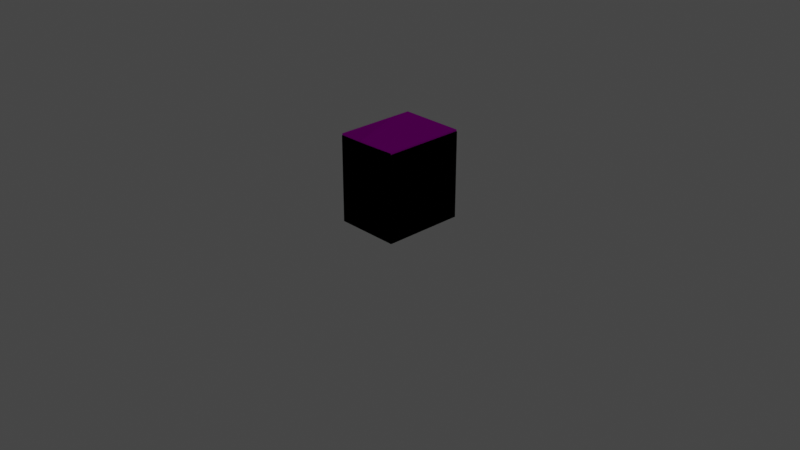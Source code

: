 # Source: Drawers.blend  (saved by Blender 3.1.7; exported with 4.5.12 LTS)
import bpy
from mathutils import Matrix  # noqa: F401  (used for matrix-valued properties, if any)

bpy.ops.wm.read_factory_settings(use_empty=True)
scene = bpy.context.scene
scene.name = 'Scene'

# ---- collections
col_collection = bpy.data.collections.new('Collection'); scene.collection.children.link(col_collection)

# ---- images (referenced by path relative to the original .blend; pixels are not part of the script)
import os
ASSET_DIR = os.environ.get("B2B_ASSET_DIR", "")  # directory of the original .blend (textures are referenced by path, not embedded)
HERE = os.path.dirname(os.path.abspath(__file__))  # packed textures are extracted next to this script under _unpacked/

def load_image(name, relpath, width, height, colorspace="sRGB"):
    """Load a texture the original file referenced (path relative to the .blend, or extracted next to this script)."""
    p = next((c for c in (os.path.join(HERE, relpath), os.path.join(ASSET_DIR, relpath)) if relpath and os.path.exists(c)), "")
    if p:
        img = bpy.data.images.load(p, check_existing=True)
        img.name = name
    else:  # same state as the original file: an image datablock whose file is absent (Cycles renders it pink)
        img = bpy.data.images.new(name, width, height)
        img.source = "FILE"
        img.filepath = "//" + (relpath or name)
    img.colorspace_settings.name = colorspace
    return img
img_table_texture_set_1_maskmap_png = load_image('Table texture set 1_Maskmap.png', 'Table texture set 1_Maskmap.png', 1024, 1024, 'sRGB')
img_table_texture_set_1_diffuse_png = load_image('Table texture set 1_Diffuse.png', 'Table texture set 1_Diffuse.png', 1024, 1024, 'sRGB')
img_table_texture_set_1_normal_png = load_image('Table texture set 1_Normal.png', 'Table texture set 1_Normal.png', 1024, 1024, 'sRGB')
img_table_glass_diffuse_png = load_image('Table Glass_Diffuse.png', 'Table Glass_Diffuse.png', 1024, 1024, 'sRGB')
img_table_glass_maskmap_png = load_image('Table Glass_Maskmap.png', 'Table Glass_Maskmap.png', 1024, 1024, 'sRGB')
img_table_glass_normal_png = load_image('Table Glass_Normal.png', 'Table Glass_Normal.png', 1024, 1024, 'sRGB')

# ---- materials (node trees are filled in below, after node groups)
mat_table_texture_set_1_002 = bpy.data.materials.new('Table texture set 1.002')
mat_table_texture_set_1_002.use_transparent_shadow = False
mat_table_texture_set_1_002.diffuse_color = (0.588, 0.588, 0.588, 1.0)
mat_table_texture_set_1_002.roughness = 0.8586
mat_table_texture_set_1_002.specular_intensity = 0.0
mat_table_texture_set_1_002.metallic = 1.0
mat_table_glass_002 = bpy.data.materials.new('Table Glass.002')
mat_table_glass_002.use_transparent_shadow = False
mat_table_glass_002.diffuse_color = (0.588, 0.588, 0.588, 1.0)
mat_table_glass_002.roughness = 0.8586
mat_table_glass_002.specular_intensity = 0.0
mat_table_glass_002.metallic = 1.0

# ---- material node trees
mat_table_texture_set_1_002.use_nodes = True; mat_table_texture_set_1_002.node_tree.nodes.clear()
_N = mat_table_texture_set_1_002.node_tree.nodes; _L = mat_table_texture_set_1_002.node_tree.links
n0 = _N.new('ShaderNodeBsdfPrincipled'); n0.name = 'Principled BSDF'; n0.location = (10, 300)
n0.distribution = 'GGX'
n0.subsurface_method = 'RANDOM_WALK_SKIN'
n0.inputs[3].default_value = 1.45
n0.inputs[13].default_value = 0.0
n0.inputs[27].default_value = (0.0, 0.0, 0.0, 1.0)
n1 = _N.new('ShaderNodeOutputMaterial'); n1.name = 'Material Output'; n1.location = (300, 300)
n2 = _N.new('ShaderNodeMix'); n2.name = 'Mix'; n2.location = (-263, 296)
n2.data_type = 'RGBA'
n2.blend_type = 'MULTIPLY'
n2.inputs[0].default_value = 1.0
n3 = _N.new('ShaderNodeInvert'); n3.name = 'Invert'; n3.location = (-195, -50)
n4 = _N.new('ShaderNodeNormalMap'); n4.name = 'Normal Map'; n4.location = (-211, -298)
n4.label = 'Normal/Map'
n5 = _N.new('ShaderNodeTexImage'); n5.name = 'Image Texture'; n5.location = (-1000, -9)
n5.image = img_table_texture_set_1_maskmap_png
n6 = _N.new('ShaderNodeSeparateColor'); n6.name = 'Separate RGB'; n6.location = (-491, -16)
n7 = _N.new('ShaderNodeTexImage'); n7.name = 'Image Texture.001'; n7.location = (-804, 302)
n7.image = img_table_texture_set_1_diffuse_png
n8 = _N.new('ShaderNodeTexImage'); n8.name = 'Image Texture.002'; n8.location = (-591, -362)
n8.image = img_table_texture_set_1_normal_png
_L.new(n0.outputs[0], n1.inputs[0])
_L.new(n4.outputs[0], n0.inputs[5])
_L.new(n3.outputs[0], n0.inputs[2])
_L.new(n2.outputs[2], n0.inputs[0])
_L.new(n6.outputs[0], n0.inputs[1])
_L.new(n6.outputs[1], n2.inputs[7])
_L.new(n5.outputs[0], n6.inputs[0])
_L.new(n7.outputs[0], n2.inputs[6])
_L.new(n8.outputs[0], n4.inputs[1])
n1.is_active_output = True
mat_table_glass_002.use_nodes = True; mat_table_glass_002.node_tree.nodes.clear()
_N = mat_table_glass_002.node_tree.nodes; _L = mat_table_glass_002.node_tree.links
n0 = _N.new('ShaderNodeOutputMaterial'); n0.name = 'Material Output'; n0.location = (300, 300)
n1 = _N.new('ShaderNodeTexImage'); n1.name = 'Image Texture'; n1.location = (-417, 487)
n1.image = img_table_glass_diffuse_png
n2 = _N.new('ShaderNodeTexImage'); n2.name = 'Image Texture.001'; n2.location = (-539, 168)
n2.image = img_table_glass_maskmap_png
n3 = _N.new('ShaderNodeInvert'); n3.name = 'Invert'; n3.location = (-243, 164)
n4 = _N.new('ShaderNodeNormalMap'); n4.name = 'Normal Map'; n4.location = (-69, 61)
n4.label = 'Normal/Map'
n5 = _N.new('ShaderNodeTexImage'); n5.name = 'Image Texture.002'; n5.location = (-402, -159)
n5.image = img_table_glass_normal_png
n6 = _N.new('ShaderNodeBsdfGlass'); n6.name = 'Glass BSDF'; n6.location = (78, 323)
n6.distribution = 'BECKMANN'
n6.inputs[2].default_value = 1.45
_L.new(n4.outputs[0], n6.inputs[3])
_L.new(n1.outputs[0], n6.inputs[0])
_L.new(n2.outputs[1], n3.inputs[1])
_L.new(n3.outputs[0], n6.inputs[1])
_L.new(n5.outputs[0], n4.inputs[1])
_L.new(n6.outputs[0], n0.inputs[0])
n0.is_active_output = True

# ---- world
world_world = bpy.data.worlds.new('World'); scene.world = world_world
world_world.use_nodes = True; world_world.node_tree.nodes.clear()
_N = world_world.node_tree.nodes; _L = world_world.node_tree.links
n0 = _N.new('ShaderNodeOutputWorld'); n0.name = 'World Output'; n0.location = (300, 300)
n1 = _N.new('ShaderNodeBackground'); n1.name = 'Background'; n1.location = (10, 300)
n1.inputs[0].default_value = (0.05088, 0.05088, 0.05088, 1.0)
_L.new(n1.outputs[0], n0.inputs[0])
n0.is_active_output = True
world_world.color = (0.05088, 0.05088, 0.05088)
world_world.use_sun_shadow = False
world_world.sun_shadow_jitter_overblur = 0.0

# ---- cameras
cam_camera = bpy.data.cameras.new('Camera')
cam_camera.clip_end = 100.0
cam_camera.ortho_scale = 7.314

# ---- lights
light_light = bpy.data.lights.new('Light', 'POINT')
light_light.transmission_factor = 0.0
light_light.energy = 1000.0
light_light.shadow_soft_size = 0.1
light_light.shadow_maximum_resolution = 0.006
light_light.use_absolute_resolution = True

# ---- meshes
me_mesh_033 = bpy.data.meshes.new('Mesh.033')
me_mesh_033.from_pydata([(-28.82, 60.14, 43.9), (30.16, 60.14, 43.9), (-28.82, 60.14, -40.03), (30.16, 60.14, -40.03), (-28.82, 71.99, 43.9), (30.16, 71.99, 43.9), (-28.82, 71.99, -40.03), (30.16, 71.99, -40.03), (-26.43, 71.99, 41.51), (27.77, 71.99, 41.51), (27.77, 71.99, -37.65), (-26.43, 71.99, -37.65), (-26.43, 61.55, 41.51), (27.77, 61.55, 41.51), (27.77, 61.55, -37.65), (-26.43, 61.55, -37.65), (-30.59, 57.88, 43.9), (31.93, 57.88, 43.9), (31.93, 72.52, 43.9), (-30.59, 72.52, 43.9), (-30.59, 57.88, 45.0), (31.93, 57.88, 45.0), (31.93, 72.52, 45.0), (-30.59, 72.52, 45.0)], [], [(0, 2, 3, 1), (12, 13, 14, 15), (20, 21, 22, 23), (1, 3, 7, 5), (3, 2, 6, 7), (2, 0, 4, 6), (4, 5, 9, 8), (5, 7, 10, 9), (7, 6, 11, 10), (6, 4, 8, 11), (8, 9, 13, 12), (9, 10, 14, 13), (10, 11, 15, 14), (11, 8, 12, 15), (0, 1, 17, 16), (1, 5, 18, 17), (5, 4, 19, 18), (4, 0, 16, 19), (16, 17, 21, 20), (17, 18, 22, 21), (18, 19, 23, 22), (19, 16, 20, 23)])
me_mesh_033.polygons.foreach_set('use_smooth', [True] * 22)
_k = set([(0, 1), (0, 2), (0, 4), (1, 3), (1, 5), (2, 3), (2, 6), (3, 7), (4, 5), (4, 6), (5, 7), (6, 7), (8, 9), (8, 11), (8, 12), (9, 10), (9, 13), (10, 11), (10, 14), (11, 15), (12, 13), (12, 15), (13, 14), (14, 15), (16, 17), (16, 19), (16, 20), (17, 18), (17, 21), (18, 19), (18, 22), (19, 23), (20, 21), (20, 23), (21, 22), (22, 23)])
me_mesh_033.attributes.new('sharp_edge', 'BOOLEAN', 'EDGE').data.foreach_set('value', [ (min(e.vertices), max(e.vertices)) in _k for e in me_mesh_033.edges])
_uv = me_mesh_033.uv_layers.new(name='UVChannel_1')
_uv.uv.foreach_set('vector', [0.623, 0.7503, 0.7011, 0.7503, 0.7011, 0.842, 0.623, 0.842, 0.7468, 0.4202, 0.7468, 0.5057, 0.6748, 0.5057, 0.6748, 0.4202, 0.06004, 0.3736, 0.06004, 0.278, 0.07904, 0.278, 0.07904, 0.3736, 0.7185, 0.7558, 0.7185, 0.834, 0.7078, 0.834, 0.7078, 0.7558, 0.7987, 0.142, 0.7987, 0.2337, 0.788, 0.2337, 0.788, 0.142, 0.7297, 0.7558, 0.7297, 0.834, 0.719, 0.834, 0.719, 0.7558, 0.7813, 0.7503, 0.7813, 0.842, 0.7782, 0.8389, 0.7782, 0.7534, 0.7813, 0.842, 0.7031, 0.842, 0.7062, 0.8389, 0.7782, 0.8389, 0.7031, 0.842, 0.7031, 0.7503, 0.7062, 0.7534, 0.7062, 0.8389, 0.7031, 0.7503, 0.7813, 0.7503, 0.7782, 0.7534, 0.7062, 0.7534, 0.8022, 0.2086, 0.8022, 0.1231, 0.811, 0.1231, 0.811, 0.2086, 0.7395, 0.8277, 0.7395, 0.7558, 0.7484, 0.7558, 0.7484, 0.8277, 0.7833, 0.8358, 0.7833, 0.7503, 0.7922, 0.7503, 0.7922, 0.8358, 0.7302, 0.8277, 0.7302, 0.7558, 0.739, 0.7558, 0.739, 0.8277, 0.6132, 0.7485, 0.5215, 0.7485, 0.5192, 0.7456, 0.6155, 0.7456, 0.5215, 0.7485, 0.5215, 0.7592, 0.5192, 0.7599, 0.5192, 0.7456, 0.5215, 0.7592, 0.6132, 0.7592, 0.6155, 0.7599, 0.5192, 0.7599, 0.6132, 0.7592, 0.6132, 0.7485, 0.6155, 0.7456, 0.6155, 0.7599, 0.2882, 0.5024, 0.2882, 0.406, 0.2896, 0.406, 0.2896, 0.5024, 0.5568, 0.7525, 0.5425, 0.7525, 0.5425, 0.751, 0.5568, 0.751, 0.1467, 0.5381, 0.243, 0.5381, 0.243, 0.5395, 0.1467, 0.5395, 0.5425, 0.7491, 0.5568, 0.7491, 0.5568, 0.7506, 0.5425, 0.7506])
me_mesh_033.materials.append(mat_table_texture_set_1_002)
me_mesh_033.use_remesh_fix_poles = True
me_mesh_033.use_remesh_preserve_attributes = False
me_mesh_033.update()
me_mesh_033.normals_split_custom_set([tuple(v) for v in zip(*[iter([8.82e-15, -1.0, -9.865e-08, 8.82e-15, -1.0, -9.865e-08, 8.82e-15, -1.0, -9.865e-08, 8.82e-15, -1.0, -9.865e-08, 0.0, 1.0, 1.707e-07, 0.0, 1.0, 1.707e-07, 0.0, 1.0, 1.707e-07, 0.0, 1.0, 1.707e-07, 0.0, -2.604e-07, 1.0, 0.0, -2.604e-07, 1.0, 0.0, -2.604e-07, 1.0, 0.0, -2.604e-07, 1.0, 1.0, 0.0, 0.0, 1.0, 0.0, 0.0, 1.0, 0.0, 0.0, 1.0, 0.0, 0.0, 1.311e-07, 0.0, -1.0, 1.311e-07, 0.0, -1.0, 1.311e-07, 0.0, -1.0, 1.311e-07, 0.0, -1.0, -1.0, -2.456e-07, 0.0, -1.0, -2.456e-07, 0.0, -1.0, -2.456e-07, 0.0, -1.0, -2.456e-07, 0.0, -7.486e-14, 1.0, -8.264e-07, -7.486e-14, 1.0, -8.264e-07, -7.486e-14, 1.0, -8.264e-07, -7.486e-14, 1.0, -8.264e-07, -7.486e-14, 1.0, -8.264e-07, -7.486e-14, 1.0, 1.888e-06, -7.486e-14, 1.0, 1.888e-06, -7.486e-14, 1.0, -8.264e-07, -7.486e-14, 1.0, 1.888e-06, -7.486e-14, 1.0, 1.888e-06, -7.486e-14, 1.0, 1.888e-06, -7.486e-14, 1.0, 1.888e-06, -7.486e-14, 1.0, 1.888e-06, -7.486e-14, 1.0, -8.264e-07, -7.486e-14, 1.0, -8.264e-07, -7.486e-14, 1.0, 1.888e-06, 0.0, 3.656e-07, -1.0, 0.0, 3.656e-07, -1.0, 0.0, 3.656e-07, -1.0, 0.0, 3.656e-07, -1.0, -1.0, 0.0, 0.0, -1.0, 0.0, 0.0, -1.0, 0.0, 0.0, -1.0, 0.0, 0.0, 0.0, 0.0, 1.0, 0.0, 0.0, 1.0, 0.0, 0.0, 1.0, 0.0, 0.0, 1.0, 1.0, 0.0, 0.0, 1.0, 0.0, 0.0, 1.0, 0.0, 0.0, 1.0, 0.0, 0.0, 2.47e-05, 1.76e-05, -1.0, -2.47e-05, 1.76e-05, -1.0, -1.977e-05, 2.147e-05, -1.0, 1.977e-05, 2.147e-05, -1.0, -2.47e-05, 1.76e-05, -1.0, -1.857e-05, -9.887e-05, -1.0, -3.814e-05, -3.056e-05, -1.0, -1.977e-05, 2.147e-05, -1.0, -1.857e-05, -9.887e-05, -1.0, 1.857e-05, -9.887e-05, -1.0, 3.814e-05, -3.056e-05, -1.0, -3.814e-05, -3.056e-05, -1.0, 1.857e-05, -9.887e-05, -1.0, 2.47e-05, 1.76e-05, -1.0, 1.977e-05, 2.147e-05, -1.0, 3.814e-05, -3.056e-05, -1.0, 0.0, -1.0, 0.0, 0.0, -1.0, 0.0, 0.0, -1.0, 0.0, 0.0, -1.0, 0.0, 1.0, -1.764e-08, 0.0, 1.0, -1.764e-08, 0.0, 1.0, -1.764e-08, 0.0, 1.0, -1.764e-08, 0.0, 0.0, 1.0, 0.0, 0.0, 1.0, 0.0, 0.0, 1.0, 0.0, 0.0, 1.0, 0.0, -1.0, 1.389e-07, 0.0, -1.0, 1.389e-07, 0.0, -1.0, 1.389e-07, 0.0, -1.0, 1.389e-07, 0.0])] * 3)])
me_mesh_034 = bpy.data.meshes.new('Mesh.034')
me_mesh_034.from_pydata([(-28.64, 43.26, 43.73), (30.34, 43.26, 43.73), (-28.64, 43.26, -40.2), (30.34, 43.26, -40.2), (-28.64, 55.11, 43.73), (30.34, 55.11, 43.73), (-28.64, 55.11, -40.2), (30.34, 55.11, -40.2), (-26.25, 55.11, 41.34), (27.96, 55.11, 41.34), (27.96, 55.11, -37.82), (-26.25, 55.11, -37.82), (-26.25, 44.67, 41.34), (27.96, 44.67, 41.34), (27.96, 44.67, -37.82), (-26.25, 44.67, -37.82), (-30.4, 40.99, 43.73), (32.11, 40.99, 43.73), (32.11, 55.64, 43.73), (-30.4, 55.64, 43.73), (-30.4, 40.99, 44.83), (32.11, 40.99, 44.83), (32.11, 55.64, 44.83), (-30.4, 55.64, 44.83)], [], [(0, 2, 3, 1), (12, 13, 14, 15), (20, 21, 22, 23), (1, 3, 7, 5), (3, 2, 6, 7), (2, 0, 4, 6), (4, 5, 9, 8), (5, 7, 10, 9), (7, 6, 11, 10), (6, 4, 8, 11), (8, 9, 13, 12), (9, 10, 14, 13), (10, 11, 15, 14), (11, 8, 12, 15), (0, 1, 17, 16), (1, 5, 18, 17), (5, 4, 19, 18), (4, 0, 16, 19), (16, 17, 21, 20), (17, 18, 22, 21), (18, 19, 23, 22), (19, 16, 20, 23)])
me_mesh_034.polygons.foreach_set('use_smooth', [True] * 22)
_k = set([(0, 1), (0, 2), (0, 4), (1, 3), (1, 5), (2, 3), (2, 6), (3, 7), (4, 5), (4, 6), (5, 7), (6, 7), (8, 9), (8, 11), (8, 12), (9, 10), (9, 13), (10, 11), (10, 14), (11, 15), (12, 13), (12, 15), (13, 14), (14, 15), (16, 17), (16, 19), (16, 20), (17, 18), (17, 21), (18, 19), (18, 22), (19, 23), (20, 21), (20, 23), (21, 22), (22, 23)])
me_mesh_034.attributes.new('sharp_edge', 'BOOLEAN', 'EDGE').data.foreach_set('value', [ (min(e.vertices), max(e.vertices)) in _k for e in me_mesh_034.edges])
_uv = me_mesh_034.uv_layers.new(name='UVChannel_1')
_uv.uv.foreach_set('vector', [0.623, 0.7503, 0.7011, 0.7503, 0.7011, 0.842, 0.623, 0.842, 0.7468, 0.4202, 0.7468, 0.5057, 0.6748, 0.5057, 0.6748, 0.4202, 0.2049, 0.3546, 0.2049, 0.2587, 0.224, 0.2587, 0.224, 0.3546, 0.7185, 0.7558, 0.7185, 0.834, 0.7078, 0.834, 0.7078, 0.7558, 0.7987, 0.142, 0.7987, 0.2337, 0.788, 0.2337, 0.788, 0.142, 0.7297, 0.7558, 0.7297, 0.834, 0.719, 0.834, 0.719, 0.7558, 0.7813, 0.7503, 0.7813, 0.842, 0.7782, 0.8389, 0.7782, 0.7534, 0.7813, 0.842, 0.7031, 0.842, 0.7062, 0.8389, 0.7782, 0.8389, 0.7031, 0.842, 0.7031, 0.7503, 0.7062, 0.7534, 0.7062, 0.8389, 0.7031, 0.7503, 0.7813, 0.7503, 0.7782, 0.7534, 0.7062, 0.7534, 0.8022, 0.2086, 0.8022, 0.1231, 0.811, 0.1231, 0.811, 0.2086, 0.7395, 0.8277, 0.7395, 0.7558, 0.7484, 0.7558, 0.7484, 0.8277, 0.7833, 0.8358, 0.7833, 0.7503, 0.7922, 0.7503, 0.7922, 0.8358, 0.7302, 0.8277, 0.7302, 0.7558, 0.739, 0.7558, 0.739, 0.8277, 0.6132, 0.7485, 0.5215, 0.7485, 0.5192, 0.7456, 0.6155, 0.7456, 0.5215, 0.7485, 0.5215, 0.7592, 0.5192, 0.7599, 0.5192, 0.7456, 0.5215, 0.7592, 0.6132, 0.7592, 0.6155, 0.7599, 0.5192, 0.7599, 0.6132, 0.7592, 0.6132, 0.7485, 0.6155, 0.7456, 0.6155, 0.7599, 0.2882, 0.5024, 0.2882, 0.406, 0.2896, 0.406, 0.2896, 0.5024, 0.5568, 0.7525, 0.5425, 0.7525, 0.5425, 0.751, 0.5568, 0.751, 0.1467, 0.5381, 0.243, 0.5381, 0.243, 0.5395, 0.1467, 0.5395, 0.5425, 0.7491, 0.5568, 0.7491, 0.5568, 0.7506, 0.5425, 0.7506])
me_mesh_034.materials.append(mat_table_texture_set_1_002)
me_mesh_034.use_remesh_fix_poles = True
me_mesh_034.use_remesh_preserve_attributes = False
me_mesh_034.update()
me_mesh_034.normals_split_custom_set([tuple(v) for v in zip(*[iter([1.176e-14, -1.0, -1.973e-07, 1.176e-14, -1.0, -1.973e-07, 1.176e-14, -1.0, -1.973e-07, 1.176e-14, -1.0, -1.973e-07, 0.0, 1.0, 2.276e-07, 0.0, 1.0, 2.276e-07, 0.0, 1.0, 2.276e-07, 0.0, 1.0, 2.276e-07, 0.0, -2.604e-07, 1.0, 0.0, -2.604e-07, 1.0, 0.0, -2.604e-07, 1.0, 0.0, -2.604e-07, 1.0, 1.0, 0.0, 0.0, 1.0, 0.0, 0.0, 1.0, 0.0, 0.0, 1.0, 0.0, 0.0, 1.311e-07, 0.0, -1.0, 1.311e-07, 0.0, -1.0, 1.311e-07, 0.0, -1.0, 1.311e-07, 0.0, -1.0, -1.0, -2.456e-07, 0.0, -1.0, -2.456e-07, 0.0, -1.0, -2.456e-07, 0.0, -1.0, -2.456e-07, 0.0, -5.615e-14, 1.0, -8.656e-07, -5.615e-14, 1.0, -8.264e-07, -5.615e-14, 1.0, -8.264e-07, -5.615e-14, 1.0, -8.656e-07, -5.615e-14, 1.0, -8.264e-07, -5.615e-14, 1.0, 9.834e-07, -5.615e-14, 1.0, 9.834e-07, -5.615e-14, 1.0, -8.264e-07, -5.615e-14, 1.0, 9.834e-07, -5.615e-14, 1.0, 9.441e-07, -5.615e-14, 1.0, 9.441e-07, -5.615e-14, 1.0, 9.834e-07, -5.615e-14, 1.0, 9.441e-07, -5.615e-14, 1.0, -8.656e-07, -5.615e-14, 1.0, -8.656e-07, -5.615e-14, 1.0, 9.441e-07, 0.0, 3.656e-07, -1.0, 0.0, 3.656e-07, -1.0, 0.0, 3.656e-07, -1.0, 0.0, 3.656e-07, -1.0, -1.0, 0.0, 0.0, -1.0, 0.0, 0.0, -1.0, 0.0, 0.0, -1.0, 0.0, 0.0, 0.0, 0.0, 1.0, 0.0, 0.0, 1.0, 0.0, 0.0, 1.0, 0.0, 0.0, 1.0, 1.0, 0.0, 0.0, 1.0, 0.0, 0.0, 1.0, 0.0, 0.0, 1.0, 0.0, 0.0, 2.47e-05, 1.76e-05, -1.0, -2.47e-05, 1.76e-05, -1.0, -1.977e-05, 2.147e-05, -1.0, 1.977e-05, 2.147e-05, -1.0, -2.47e-05, 1.76e-05, -1.0, -1.857e-05, -9.887e-05, -1.0, -3.814e-05, -3.056e-05, -1.0, -1.977e-05, 2.147e-05, -1.0, -1.857e-05, -9.887e-05, -1.0, 1.857e-05, -9.887e-05, -1.0, 3.814e-05, -3.056e-05, -1.0, -3.814e-05, -3.056e-05, -1.0, 1.857e-05, -9.887e-05, -1.0, 2.47e-05, 1.76e-05, -1.0, 1.977e-05, 2.147e-05, -1.0, 3.814e-05, -3.056e-05, -1.0, 0.0, -1.0, 0.0, 0.0, -1.0, 0.0, 0.0, -1.0, 0.0, 0.0, -1.0, 0.0, 1.0, -2.113e-07, 0.0, 1.0, -2.113e-07, 0.0, 1.0, -2.113e-07, 0.0, 1.0, -2.113e-07, 0.0, 0.0, 1.0, 0.0, 0.0, 1.0, 0.0, 0.0, 1.0, 0.0, 0.0, 1.0, 0.0, -1.0, 9.551e-08, 0.0, -1.0, 9.551e-08, 0.0, -1.0, 9.551e-08, 0.0, -1.0, 9.551e-08, 0.0])] * 3)])
me_mesh_035 = bpy.data.meshes.new('Mesh.035')
me_mesh_035.from_pydata([(-28.82, 4.672, 43.92), (30.16, 4.672, 43.92), (-28.82, 4.672, -40.01), (30.16, 4.672, -40.01), (-28.82, 38.85, 43.92), (30.16, 38.85, 43.92), (-28.82, 38.85, -40.01), (30.16, 38.85, -40.01), (-26.43, 38.85, 41.53), (27.77, 38.85, 41.53), (27.77, 38.85, -37.63), (-26.43, 38.85, -37.63), (-26.43, 6.079, 41.53), (27.77, 6.079, 41.53), (27.77, 6.079, -37.63), (-26.43, 6.079, -37.63), (-30.59, 2.404, 43.92), (31.93, 2.404, 43.92), (31.93, 39.38, 43.92), (-30.59, 39.38, 43.92), (-30.59, 2.404, 45.01), (31.93, 2.404, 45.01), (31.93, 39.38, 45.01), (-30.59, 39.38, 45.01)], [], [(0, 2, 3, 1), (12, 13, 14, 15), (20, 21, 22, 23), (1, 3, 7, 5), (3, 2, 6, 7), (2, 0, 4, 6), (4, 5, 9, 8), (5, 7, 10, 9), (7, 6, 11, 10), (6, 4, 8, 11), (8, 9, 13, 12), (9, 10, 14, 13), (10, 11, 15, 14), (11, 8, 12, 15), (0, 1, 17, 16), (1, 5, 18, 17), (5, 4, 19, 18), (4, 0, 16, 19), (16, 17, 21, 20), (17, 18, 22, 21), (18, 19, 23, 22), (19, 16, 20, 23)])
me_mesh_035.polygons.foreach_set('use_smooth', [True] * 22)
_k = set([(0, 1), (0, 2), (0, 4), (1, 3), (1, 5), (2, 3), (2, 6), (3, 7), (4, 5), (4, 6), (5, 7), (6, 7), (8, 9), (8, 11), (8, 12), (9, 10), (9, 13), (10, 11), (10, 14), (11, 15), (12, 13), (12, 15), (13, 14), (14, 15), (16, 17), (16, 19), (16, 20), (17, 18), (17, 21), (18, 19), (18, 22), (19, 23), (20, 21), (20, 23), (21, 22), (22, 23)])
me_mesh_035.attributes.new('sharp_edge', 'BOOLEAN', 'EDGE').data.foreach_set('value', [ (min(e.vertices), max(e.vertices)) in _k for e in me_mesh_035.edges])
_uv = me_mesh_035.uv_layers.new(name='UVChannel_1')
_uv.uv.foreach_set('vector', [0.623, 0.7503, 0.7011, 0.7503, 0.7011, 0.842, 0.623, 0.842, 0.7468, 0.4202, 0.7468, 0.5057, 0.6748, 0.5057, 0.6748, 0.4202, 0.04829, 0.3108, 0.04829, 0.2149, 0.09641, 0.2149, 0.09641, 0.3108, 0.7185, 0.7558, 0.7185, 0.834, 0.7078, 0.834, 0.7078, 0.7558, 0.7987, 0.142, 0.7987, 0.2337, 0.788, 0.2337, 0.788, 0.142, 0.7297, 0.7558, 0.7297, 0.834, 0.719, 0.834, 0.719, 0.7558, 0.7813, 0.7503, 0.7813, 0.842, 0.7782, 0.8389, 0.7782, 0.7534, 0.7813, 0.842, 0.7031, 0.842, 0.7062, 0.8389, 0.7782, 0.8389, 0.7031, 0.842, 0.7031, 0.7503, 0.7062, 0.7534, 0.7062, 0.8389, 0.7031, 0.7503, 0.7813, 0.7503, 0.7782, 0.7534, 0.7062, 0.7534, 0.8022, 0.2086, 0.8022, 0.1231, 0.811, 0.1231, 0.811, 0.2086, 0.7395, 0.8277, 0.7395, 0.7558, 0.7484, 0.7558, 0.7484, 0.8277, 0.7833, 0.8358, 0.7833, 0.7503, 0.7922, 0.7503, 0.7922, 0.8358, 0.7302, 0.8277, 0.7302, 0.7558, 0.739, 0.7558, 0.739, 0.8277, 0.6132, 0.7485, 0.5215, 0.7485, 0.5192, 0.7456, 0.6155, 0.7456, 0.5215, 0.7485, 0.5215, 0.7592, 0.5192, 0.7599, 0.5192, 0.7456, 0.5215, 0.7592, 0.6132, 0.7592, 0.6155, 0.7599, 0.5192, 0.7599, 0.6132, 0.7592, 0.6132, 0.7485, 0.6155, 0.7456, 0.6155, 0.7599, 0.2882, 0.5024, 0.2882, 0.406, 0.2896, 0.406, 0.2896, 0.5024, 0.5568, 0.7525, 0.5425, 0.7525, 0.5425, 0.751, 0.5568, 0.751, 0.1467, 0.5381, 0.243, 0.5381, 0.243, 0.5395, 0.1467, 0.5395, 0.5425, 0.7491, 0.5568, 0.7491, 0.5568, 0.7506, 0.5425, 0.7506])
me_mesh_035.materials.append(mat_table_texture_set_1_002)
me_mesh_035.use_remesh_fix_poles = True
me_mesh_035.use_remesh_preserve_attributes = False
me_mesh_035.update()
me_mesh_035.normals_split_custom_set([tuple(v) for v in zip(*[iter([1.066e-14, -1.0, -1.665e-07, 1.066e-14, -1.0, -1.665e-07, 1.066e-14, -1.0, -1.665e-07, 1.066e-14, -1.0, -1.665e-07, 0.0, 1.0, 1.636e-07, 0.0, 1.0, 1.636e-07, 0.0, 1.0, 1.636e-07, 0.0, 1.0, 1.636e-07, 0.0, -2.063e-07, 1.0, 0.0, -2.063e-07, 1.0, 0.0, -2.063e-07, 1.0, 0.0, -2.063e-07, 1.0, 1.0, 8.512e-08, 0.0, 1.0, 8.512e-08, 0.0, 1.0, 8.512e-08, 0.0, 1.0, 8.512e-08, 0.0, 6.056e-08, 1.674e-07, -1.0, 6.056e-08, 1.674e-07, -1.0, 6.056e-08, 1.674e-07, -1.0, 6.056e-08, 1.674e-07, -1.0, -1.0, 0.0, 0.0, -1.0, 0.0, 0.0, -1.0, 0.0, 0.0, -1.0, 0.0, 0.0, 0.0, 1.0, -8.067e-07, -7.486e-14, 1.0, -8.264e-07, -7.486e-14, 1.0, -8.264e-07, 0.0, 1.0, -8.067e-07, -7.486e-14, 1.0, -8.264e-07, -7.486e-14, 1.0, 7.85e-08, -7.486e-14, 1.0, 7.85e-08, -7.486e-14, 1.0, -8.264e-07, -7.486e-14, 1.0, 7.85e-08, 0.0, 1.0, 9.812e-08, 0.0, 1.0, 9.812e-08, -7.486e-14, 1.0, 7.85e-08, 0.0, 1.0, 9.812e-08, 0.0, 1.0, -8.067e-07, 0.0, 1.0, -8.067e-07, 0.0, 1.0, 9.812e-08, 0.0, 2.328e-07, -1.0, 0.0, 2.328e-07, -1.0, 0.0, 2.328e-07, -1.0, 0.0, 2.328e-07, -1.0, -1.0, -9.412e-08, 0.0, -1.0, -9.412e-08, 0.0, -1.0, -9.412e-08, 0.0, -1.0, -9.412e-08, 0.0, 0.0, -1.164e-07, 1.0, 0.0, -1.164e-07, 1.0, 0.0, -1.164e-07, 1.0, 0.0, -1.164e-07, 1.0, 1.0, -9.412e-08, 0.0, 1.0, -9.412e-08, 0.0, 1.0, -9.412e-08, 0.0, 1.0, -9.412e-08, 0.0, 2.554e-05, 1.761e-05, -1.0, -2.553e-05, 1.761e-05, -1.0, -2.044e-05, 2.147e-05, -1.0, 2.045e-05, 2.147e-05, -1.0, -2.553e-05, 1.761e-05, -1.0, -1.921e-05, -9.886e-05, -1.0, -3.944e-05, -3.055e-05, -1.0, -2.044e-05, 2.147e-05, -1.0, -1.921e-05, -9.886e-05, -1.0, 1.921e-05, -9.886e-05, -1.0, 3.944e-05, -3.055e-05, -1.0, -3.944e-05, -3.055e-05, -1.0, 1.921e-05, -9.886e-05, -1.0, 2.554e-05, 1.761e-05, -1.0, 2.045e-05, 2.147e-05, -1.0, 3.944e-05, -3.055e-05, -1.0, 1.335e-08, -1.0, -4.443e-07, 1.335e-08, -1.0, -4.443e-07, 1.335e-08, -1.0, -4.443e-07, 1.335e-08, -1.0, -4.443e-07, 1.0, -1.398e-08, 0.0, 1.0, -1.398e-08, 0.0, 1.0, -1.398e-08, 0.0, 1.0, -1.398e-08, 0.0, 0.0, 1.0, 0.0, 0.0, 1.0, 0.0, 0.0, 1.0, 0.0, 0.0, 1.0, 0.0, -1.0, 1.616e-08, 0.0, -1.0, 1.616e-08, 0.0, -1.0, 1.616e-08, 0.0, -1.0, 1.616e-08, 0.0])] * 3)])
me_mesh_036 = bpy.data.meshes.new('Mesh.036')
me_mesh_036.from_pydata([(-34.41, 92.32, 43.97), (-35.03, -0.1128, 43.36), (-34.41, 92.93, -40.21), (-35.03, -0.1128, -40.21), (-30.03, 92.32, 43.97), (-30.03, -0.1128, 43.97), (-30.03, 92.93, -40.21), (-30.03, -0.1128, -40.21), (35.35, 92.22, -40.21), (35.35, -0.1128, -40.21), (-34.41, 92.93, -40.21), (-35.03, -0.1128, -40.21), (35.35, 92.22, -44.59), (35.35, -0.1985, -44.59), (-34.41, 92.84, -44.59), (-35.03, -0.1128, -45.21), (-30.03, 87.93, 43.97), (30.35, 87.93, 43.97), (-30.03, 87.93, -40.21), (30.35, 87.93, -40.21), (-30.03, 91.59, 43.97), (30.35, 91.59, 43.97), (-30.03, 92.2, -40.21), (30.35, 92.2, -40.21), (-30.03, -0.1129, 43.97), (30.35, -0.1128, 43.97), (-30.03, -0.1129, -40.21), (30.35, -0.1128, -40.21), (-30.03, 4.887, 43.97), (30.35, 4.887, 43.97), (-30.03, 4.887, -40.21), (30.35, 4.887, -40.21), (-34.41, 92.93, 43.36), (-35.03, 92.32, 43.36), (-34.41, -0.1128, 43.97), (-35.03, 92.32, -40.21), (-30.03, 92.93, 43.36), (34.74, 92.83, -40.21), (-35.03, 92.32, -40.21), (34.74, 92.22, -45.21), (34.74, 92.84, -44.59), (34.74, -0.2097, -45.21), (-35.03, 92.22, -45.21), (-30.03, 92.2, 43.36), (30.35, 92.2, 43.36), (-34.41, 93.05, 43.54), (34.74, 93.05, 43.54), (-34.41, 93.05, -44.51), (34.74, 93.05, -44.51), (-34.41, 94.69, 43.54), (34.74, 94.69, 43.54), (-34.41, 94.69, -44.51), (34.74, 94.69, -44.51), (-30.03, 71.67, 42.13), (30.35, 71.67, 42.13), (-30.03, 71.67, -40.21), (30.35, 71.67, -40.21), (-30.03, 76.67, 42.13), (30.35, 76.67, 42.13), (-30.03, 76.67, -40.21), (30.35, 76.67, -40.21), (-30.03, 55.15, 42.13), (30.35, 55.15, 42.13), (-30.03, 55.15, -40.21), (30.35, 55.15, -40.21), (-30.03, 60.15, 42.13), (30.35, 60.15, 42.13), (-30.03, 60.15, -40.21), (30.35, 60.15, -40.21), (-30.03, 38.39, 42.13), (30.35, 38.39, 42.13), (-30.03, 38.39, -40.21), (30.35, 38.39, -40.21), (-30.03, 43.39, 42.13), (30.35, 43.39, 42.13), (-30.03, 43.39, -40.21), (30.35, 43.39, -40.21), (35.35, 92.32, 43.36), (35.35, 92.32, -40.21), (35.35, -0.1127, -40.21), (35.35, -0.1127, 43.36), (30.35, 92.93, 43.36), (30.35, 92.32, 43.97), (30.35, -0.1127, 43.97), (30.35, -0.1127, -40.21), (30.35, 92.93, -40.21), (34.74, 92.32, 43.97), (34.74, -0.1127, 43.97), (34.74, 92.93, -40.21), (34.74, 92.93, 43.36)], [], [(33, 35, 3, 1), (4, 5, 7, 6, 36), (0, 34, 5, 4), (1, 3, 7, 5, 34), (3, 35, 2, 6, 7), (2, 32, 36, 6), (37, 10, 38, 11, 9, 8), (39, 41, 15, 42), (8, 9, 13, 12), (15, 41, 13, 9, 11), (11, 38, 42, 15), (10, 37, 40, 14), (16, 18, 19, 17), (43, 44, 23, 22), (16, 17, 21, 20), (23, 44, 21, 17, 19), (19, 18, 22, 23), (43, 22, 18, 16, 20), (24, 26, 27, 25), (28, 29, 31, 30), (24, 25, 29, 28), (25, 27, 31, 29), (27, 26, 30, 31), (26, 24, 28, 30), (0, 32, 33), (12, 39, 40), (33, 32, 2, 35), (1, 34, 0, 33), (4, 36, 32, 0), (39, 12, 13, 41), (42, 14, 40, 39), (12, 40, 37, 8), (38, 10, 14, 42), (43, 20, 21, 44), (45, 47, 48, 46), (49, 50, 52, 51), (45, 46, 50, 49), (46, 48, 52, 50), (48, 47, 51, 52), (47, 45, 49, 51), (53, 55, 56, 54), (57, 58, 60, 59), (53, 54, 58, 57), (54, 56, 60, 58), (56, 55, 59, 60), (55, 53, 57, 59), (61, 63, 64, 62), (65, 66, 68, 67), (61, 62, 66, 65), (62, 64, 68, 66), (64, 63, 67, 68), (63, 61, 65, 67), (69, 71, 72, 70), (73, 74, 76, 75), (69, 70, 74, 73), (70, 72, 76, 74), (72, 71, 75, 76), (71, 69, 73, 75), (77, 80, 79, 78), (82, 81, 85, 84, 83), (86, 82, 83, 87), (80, 87, 83, 84, 79), (79, 84, 85, 88, 78), (88, 85, 81, 89), (86, 77, 89), (77, 78, 88, 89), (80, 77, 86, 87), (82, 86, 89, 81)])
me_mesh_036.polygons.foreach_set('use_smooth', [True] * 68)
me_mesh_036.polygons.foreach_set('material_index', [0, 0, 0, 0, 0, 0, 0, 0, 0, 0, 0, 0, 0, 0, 0, 0, 0, 0, 0, 0, 0, 0, 0, 0, 0, 0, 0, 0, 0, 0, 0, 0, 0, 0, 1, 1, 1, 1, 1, 1, 0, 0, 0, 0, 0, 0, 0, 0, 0, 0, 0, 0, 0, 0, 0, 0, 0, 0, 0, 0, 0, 0, 0, 0, 0, 0, 0, 0])
_k = set([(0, 4), (0, 32), (0, 33), (0, 34), (1, 3), (1, 33), (1, 34), (2, 6), (2, 32), (2, 35), (3, 7), (3, 35), (4, 5), (4, 36), (5, 7), (5, 34), (6, 7), (6, 36), (8, 9), (8, 12), (8, 37), (9, 11), (9, 13), (10, 14), (10, 37), (10, 38), (11, 15), (11, 38), (12, 13), (12, 39), (12, 40), (13, 41), (14, 40), (14, 42), (15, 41), (15, 42), (16, 17), (16, 18), (16, 20), (17, 19), (17, 21), (18, 19), (18, 22), (19, 23), (20, 21), (20, 43), (21, 44), (22, 23), (22, 43), (23, 44), (24, 25), (24, 26), (24, 28), (25, 27), (25, 29), (26, 27), (26, 30), (27, 31), (28, 29), (28, 30), (29, 31), (30, 31), (32, 33), (32, 36), (33, 35), (37, 40), (38, 42), (39, 40), (39, 41), (39, 42), (43, 44), (45, 46), (45, 47), (45, 49), (46, 48), (46, 50), (47, 48), (47, 51), (48, 52), (49, 50), (49, 51), (50, 52), (51, 52), (53, 54), (53, 55), (53, 57), (54, 56), (54, 58), (55, 56), (55, 59), (56, 60), (57, 58), (57, 59), (58, 60), (59, 60), (61, 62), (61, 63), (61, 65), (62, 64), (62, 66), (63, 64), (63, 67), (64, 68), (65, 66), (65, 67), (66, 68), (67, 68), (69, 70), (69, 71), (69, 73), (70, 72), (70, 74), (71, 72), (71, 75), (72, 76), (73, 74), (73, 75), (74, 76), (75, 76), (77, 78), (77, 80), (77, 86), (77, 89), (78, 79), (78, 88), (79, 80), (79, 84), (80, 87), (81, 82), (81, 85), (81, 89), (82, 83), (82, 86), (83, 84), (83, 87), (84, 85), (85, 88), (86, 87), (86, 89), (88, 89)])
me_mesh_036.attributes.new('sharp_edge', 'BOOLEAN', 'EDGE').data.foreach_set('value', [ (min(e.vertices), max(e.vertices)) in _k for e in me_mesh_036.edges])
_uv = me_mesh_036.uv_layers.new(name='UVChannel_1')
_uv.uv.foreach_set('vector', [0.1403, 0.2727, 0.03068, 0.2722, 0.03062, 0.1514, 0.1399, 0.1514, 0.2727, 0.292, 0.2727, 0.4129, 0.1627, 0.4129, 0.1627, 0.2912, 0.2719, 0.2912, 0.09233, 0.3354, 0.09233, 0.1373, 0.1017, 0.1373, 0.1017, 0.3354, 0.2135, 0.92, 0.3228, 0.92, 0.3228, 0.9266, 0.2127, 0.9266, 0.2127, 0.9209, 0.6723, 0.1391, 0.5514, 0.1391, 0.5506, 0.1383, 0.5506, 0.1325, 0.6723, 0.1325, 0.8884, 0.4221, 0.8888, 0.5317, 0.8823, 0.5313, 0.8823, 0.422, 0.1011, 0.2701, 0.01073, 0.273, 0.009931, 0.2722, 0.009931, 0.1514, 0.102, 0.1514, 0.102, 0.2721, 0.2337, 0.2917, 0.2332, 0.413, 0.142, 0.4129, 0.142, 0.2922, 0.07768, 0.3354, 0.07768, 0.1375, 0.08708, 0.1373, 0.08708, 0.3354, 0.3434, 0.9059, 0.2522, 0.9059, 2.318, 0.9128, 0.2514, 0.8969, 0.3434, 0.8994, 0.6851, 0.1598, 0.5642, 0.1598, 0.5643, 0.1532, 0.6851, 0.1532, 0.9124, 0.4029, 0.8777, 0.469, 0.932, 0.5189, 0.8932, 0.4065, 0.4855, 0.9659, 0.4855, 0.8559, 0.5645, 0.8559, 0.5645, 0.9659, 0.6176, 0.8548, 0.6965, 0.8548, 0.6965, 0.9641, 0.6176, 0.9641, 0.9643, 0.4007, 0.9643, 0.4796, 0.9595, 0.4796, 0.9595, 0.4007, 0.2334, 0.8833, 0.3426, 0.8833, 0.3434, 0.8841, 0.3434, 0.8889, 0.2334, 0.8889, 0.9077, 0.4538, 0.9077, 0.5328, 0.9021, 0.5328, 0.9021, 0.4538, 0.921, 0.5313, 0.921, 0.422, 0.9266, 0.422, 0.9266, 0.5321, 0.9218, 0.5321, 0.4855, 0.9659, 0.4855, 0.8559, 0.5645, 0.8559, 0.5645, 0.9659, 0.6176, 0.854, 0.6965, 0.854, 0.6965, 0.9641, 0.6176, 0.9641, 0.9643, 0.4007, 0.9643, 0.4796, 0.9578, 0.4796, 0.9578, 0.4007, 0.3434, 0.8889, 0.2334, 0.8889, 0.2334, 0.8823, 0.3434, 0.8823, 0.9077, 0.4538, 0.9077, 0.5328, 0.9012, 0.5328, 0.9012, 0.4538, 0.9266, 0.422, 0.9266, 0.5321, 0.92, 0.5321, 0.92, 0.422, 0.09233, 0.3354, 0.0914, 0.337, 0.09047, 0.3354, 0.08708, 0.3354, 0.08894, 0.3354, 0.08801, 0.337, 0.8896, 0.5312, 0.8888, 0.5317, 0.8884, 0.4221, 0.8896, 0.422, 0.09047, 0.1373, 0.09233, 0.1373, 0.09233, 0.3354, 0.09047, 0.3354, 0.8816, 0.5321, 0.8823, 0.5313, 0.8888, 0.5317, 0.8881, 0.5325, 0.08894, 0.3354, 0.08708, 0.3354, 0.08708, 0.1373, 0.08894, 0.1373, 0.8924, 0.3955, 0.8932, 0.4065, 0.932, 0.5189, 0.8925, 0.4917, 0.9418, 0.6223, 0.932, 0.5189, 0.8777, 0.469, 0.9249, 0.4888, 0.901, 0.4115, 0.9124, 0.4029, 0.8932, 0.4065, 0.9037, 0.4012, 0.958, 0.4007, 0.9595, 0.4007, 0.9595, 0.4796, 0.958, 0.4796, 0.8023, 0.5819, 0.8023, 0.7282, 0.6874, 0.7282, 0.6874, 0.5819, 0.671, 0.3722, 0.7859, 0.3722, 0.7859, 0.5185, 0.671, 0.5185, 0.3655, 0.901, 0.4804, 0.901, 0.4804, 0.9097, 0.3655, 0.9097, 0.6321, 0.8007, 0.7784, 0.8007, 0.7784, 0.8094, 0.6321, 0.8094, 0.6874, 0.7643, 0.8023, 0.7643, 0.8023, 0.7729, 0.6874, 0.7729, 0.6584, 0.8554, 0.8047, 0.8554, 0.8047, 0.8641, 0.6584, 0.8641, 0.4855, 0.9659, 0.4855, 0.8583, 0.5645, 0.8583, 0.5645, 0.9659, 0.6176, 0.854, 0.6965, 0.854, 0.6965, 0.9617, 0.6176, 0.9617, 0.9643, 0.4007, 0.9643, 0.4796, 0.9578, 0.4796, 0.9578, 0.4007, 0.3434, 0.8889, 0.2358, 0.8889, 0.2358, 0.8823, 0.3434, 0.8823, 0.9077, 0.4538, 0.9077, 0.5328, 0.9012, 0.5328, 0.9012, 0.4538, 0.9266, 0.4244, 0.9266, 0.5321, 0.92, 0.5321, 0.92, 0.4244, 0.4855, 0.9659, 0.4855, 0.8583, 0.5645, 0.8583, 0.5645, 0.9659, 0.6176, 0.854, 0.6965, 0.854, 0.6965, 0.9617, 0.6176, 0.9617, 0.9643, 0.4007, 0.9643, 0.4796, 0.9578, 0.4796, 0.9578, 0.4007, 0.3434, 0.8889, 0.2358, 0.8889, 0.2358, 0.8823, 0.3434, 0.8823, 0.9077, 0.4538, 0.9077, 0.5328, 0.9012, 0.5328, 0.9012, 0.4538, 0.9266, 0.4244, 0.9266, 0.5321, 0.92, 0.5321, 0.92, 0.4244, 0.4855, 0.9659, 0.4855, 0.8583, 0.5645, 0.8583, 0.5645, 0.9659, 0.6176, 0.854, 0.6965, 0.854, 0.6965, 0.9617, 0.6176, 0.9617, 0.9643, 0.4007, 0.9643, 0.4796, 0.9578, 0.4796, 0.9578, 0.4007, 0.3434, 0.8889, 0.2358, 0.8889, 0.2358, 0.8823, 0.3434, 0.8823, 0.9077, 0.4538, 0.9077, 0.5328, 0.9012, 0.5328, 0.9012, 0.4538, 0.9266, 0.4244, 0.9266, 0.5321, 0.92, 0.5321, 0.92, 0.4244, 0.1403, 0.2727, 0.1399, 0.1514, 0.03062, 0.1514, 0.03068, 0.2722, 0.2727, 0.292, 0.2719, 0.2912, 0.1627, 0.2912, 0.1627, 0.4129, 0.2727, 0.4129, 0.1127, 0.3354, 0.1033, 0.3354, 0.1033, 0.1373, 0.1127, 0.1373, 0.2135, 0.92, 0.2127, 0.9209, 0.2127, 0.9266, 0.3228, 0.9266, 0.3228, 0.92, 0.6723, 0.1391, 0.6723, 0.1325, 0.5506, 0.1325, 0.5506, 0.1383, 0.5514, 0.1391, 0.8884, 0.4221, 0.8823, 0.422, 0.8823, 0.5313, 0.8888, 0.5317, 0.1127, 0.3354, 0.1145, 0.3354, 0.1136, 0.337, 0.8896, 0.5312, 0.8896, 0.422, 0.8884, 0.4221, 0.8888, 0.5317, 0.1145, 0.1373, 0.1145, 0.3354, 0.1127, 0.3354, 0.1127, 0.1373, 0.8816, 0.5321, 0.8881, 0.5325, 0.8888, 0.5317, 0.8823, 0.5313])
me_mesh_036.materials.append(mat_table_texture_set_1_002)
me_mesh_036.materials.append(mat_table_glass_002)
me_mesh_036.use_remesh_fix_poles = True
me_mesh_036.use_remesh_preserve_attributes = False
me_mesh_036.update()
me_mesh_036.normals_split_custom_set([tuple(v) for v in zip(*[iter([-1.0, -6.322e-08, -2.283e-08, -1.0, -6.322e-08, -2.283e-08, -1.0, -6.322e-08, -2.283e-08, -1.0, -6.322e-08, -2.283e-08, 1.0, 0.0, 2.266e-08, 1.0, 0.0, 2.266e-08, 1.0, 0.0, 2.266e-08, 1.0, 0.0, 2.266e-08, 1.0, 0.0, 2.266e-08, 0.0, 0.0, 1.0, 0.0, 0.0, 1.0, 0.0, 0.0, 1.0, 0.0, 0.0, 1.0, 0.0, -1.0, 0.0, 0.0, -1.0, 0.0, 0.0, -1.0, 0.0, 0.0, -1.0, 0.0, 0.0, -1.0, 0.0, 0.0, 0.0, -1.0, 0.0, 0.0, -1.0, 0.0, 0.0, -1.0, 0.0, 0.0, -1.0, 0.0, 0.0, -1.0, 0.0, 1.0, 1.597e-08, 0.0, 1.0, 1.597e-08, 0.0, 1.0, 1.597e-08, 0.0, 1.0, 1.597e-08, -7.461e-08, 1.846e-07, 1.0, -7.461e-08, 1.846e-07, 1.0, -7.461e-08, 1.846e-07, 1.0, -7.461e-08, 1.846e-07, 1.0, -7.461e-08, 1.846e-07, 1.0, -7.461e-08, 1.846e-07, 1.0, -7.576e-08, -2.065e-07, -1.0, -7.576e-08, -2.065e-07, -1.0, -7.576e-08, -2.065e-07, -1.0, -7.576e-08, -2.065e-07, -1.0, 1.0, 2.332e-07, -2.016e-09, 1.0, 2.332e-07, -2.016e-09, 1.0, 2.332e-07, -2.016e-09, 1.0, 2.332e-07, -2.016e-09, -0.0006935, -1.0, 0.009772, -0.0006935, -1.0, 0.009772, -0.0006935, -1.0, 0.009772, -0.0006935, -1.0, 0.009772, -0.0006935, -1.0, 0.009772, -1.0, -1.723e-07, -3.797e-07, -1.0, -1.723e-07, -3.797e-07, -1.0, -1.723e-07, -3.797e-07, -1.0, -1.723e-07, -3.797e-07, 0.0006902, 1.0, -0.009766, 0.0006902, 1.0, -0.009766, 0.0006902, 1.0, -0.009766, 0.0006902, 1.0, -0.009766, 2.527e-07, -1.0, 0.0, 2.527e-07, -1.0, 0.0, 2.527e-07, -1.0, 0.0, 2.527e-07, -1.0, 0.0, -2.527e-07, 1.0, -9.677e-08, -2.527e-07, 1.0, -9.677e-08, -2.527e-07, 1.0, -9.677e-08, -2.527e-07, 1.0, -9.677e-08, -3.019e-09, 0.0, 1.0, -3.019e-09, 0.0, 1.0, -3.019e-09, 0.0, 1.0, -3.019e-09, 0.0, 1.0, 1.0, 6.8e-07, 0.0, 1.0, 6.8e-07, 0.0, 1.0, 6.8e-07, 0.0, 1.0, 6.8e-07, 0.0, 1.0, 6.8e-07, 0.0, 7.142e-08, -2.824e-14, -1.0, 7.142e-08, -2.824e-14, -1.0, 7.142e-08, -2.824e-14, -1.0, 7.142e-08, -2.824e-14, -1.0, -1.0, 6.8e-07, -2.267e-08, -1.0, 6.8e-07, -2.267e-08, -1.0, 6.8e-07, -2.267e-08, -1.0, 6.8e-07, -2.267e-08, -1.0, 6.8e-07, -2.267e-08, 1.974e-07, -1.0, 0.0, 1.974e-07, -1.0, 0.0, 1.974e-07, -1.0, 0.0, 1.974e-07, -1.0, 0.0, -3.001e-07, 1.0, 0.0, -3.001e-07, 1.0, 0.0, -3.001e-07, 1.0, 0.0, -3.001e-07, 1.0, 0.0, 1.12e-07, 0.0, 1.0, 1.12e-07, 0.0, 1.0, 1.12e-07, 0.0, 1.0, 1.12e-07, 0.0, 1.0, 1.0, 0.0, 0.0, 1.0, 0.0, 0.0, 1.0, 0.0, 0.0, 1.0, 0.0, 0.0, 1.387e-07, -1.205e-14, -1.0, 1.387e-07, -1.205e-14, -1.0, 1.387e-07, -1.205e-14, -1.0, 1.387e-07, -1.205e-14, -1.0, -1.0, 0.0, -3.399e-08, -1.0, 0.0, -3.399e-08, -1.0, 0.0, -3.399e-08, -1.0, 0.0, -3.399e-08, -0.5774, 0.5774, 0.5774, -0.5774, 0.5774, 0.5774, -0.5774, 0.5774, 0.5774, 0.5794, 0.5733, -0.5793, 0.5794, 0.5733, -0.5793, 0.5794, 0.5733, -0.5793, -0.7071, 0.7071, 0.0, -0.7071, 0.7071, 0.0, -0.7071, 0.7071, 0.0, -0.7071, 0.7071, 0.0, -0.7071, 0.0, 0.7071, -0.7071, 0.0, 0.7071, -0.7071, 0.0, 0.7071, -0.7071, 0.0, 0.7071, 0.0, 0.7071, 0.7071, 0.0, 0.7071, 0.7071, 0.0, 0.7071, 0.7071, 0.0, 0.7071, 0.7071, 0.7071, 4.284e-07, -0.7071, 0.7071, 4.284e-07, -0.7071, 0.7071, 4.284e-07, -0.7071, 0.7071, 4.284e-07, -0.7071, -3.782e-06, 0.7036, -0.7106, -3.782e-06, 0.7036, -0.7106, -3.782e-06, 0.7036, -0.7106, -3.782e-06, 0.7036, -0.7106, 0.7092, 0.7051, 0.000453, 0.7092, 0.7051, 0.000453, 0.7092, 0.7051, 0.000453, 0.7092, 0.7051, 0.000453, -0.7049, 0.7092, -0.01428, -0.7049, 0.7092, -0.01428, -0.7049, 0.7092, -0.01428, -0.7049, 0.7092, -0.01428, -2.186e-07, 0.7071, 0.7071, -2.186e-07, 0.7071, 0.7071, -2.186e-07, 0.7071, 0.7071, -2.186e-07, 0.7071, 0.7071, 3.31e-07, -1.0, 0.0, 3.31e-07, -1.0, 0.0, 3.31e-07, -1.0, 0.0, 3.31e-07, -1.0, 0.0, -3.31e-07, 1.0, -8.019e-08, -3.31e-07, 1.0, -8.019e-08, -3.31e-07, 1.0, -8.019e-08, -3.31e-07, 1.0, -8.019e-08, -2.627e-08, 0.0, 1.0, -2.627e-08, 0.0, 1.0, -2.627e-08, 0.0, 1.0, -2.627e-08, 0.0, 1.0, 1.0, 0.0, 0.0, 1.0, 0.0, 0.0, 1.0, 0.0, 0.0, 1.0, 0.0, 0.0, 3.578e-08, 0.0, -1.0, 3.578e-08, 0.0, -1.0, 3.578e-08, 0.0, -1.0, 3.578e-08, 0.0, -1.0, -1.0, 0.0, -4.333e-08, -1.0, 0.0, -4.333e-08, -1.0, 0.0, -4.333e-08, -1.0, 0.0, -4.333e-08, 3.791e-07, -1.0, 0.0, 3.791e-07, -1.0, 0.0, 3.791e-07, -1.0, 0.0, 3.791e-07, -1.0, 0.0, -3.791e-07, 1.0, 0.0, -3.791e-07, 1.0, 0.0, -3.791e-07, 1.0, 0.0, -3.791e-07, 1.0, 0.0, -4.071e-08, 0.0, 1.0, -4.071e-08, 0.0, 1.0, -4.071e-08, 0.0, 1.0, -4.071e-08, 0.0, 1.0, 1.0, 0.0, 0.0, 1.0, 0.0, 0.0, 1.0, 0.0, 0.0, 1.0, 0.0, 0.0, 6.616e-08, -1.205e-14, -1.0, 6.616e-08, -1.205e-14, -1.0, 6.616e-08, -1.205e-14, -1.0, 6.616e-08, -1.205e-14, -1.0, -1.0, 0.0, -1.158e-08, -1.0, 0.0, -1.158e-08, -1.0, 0.0, -1.158e-08, -1.0, 0.0, -1.158e-08, 1.895e-07, -1.0, 0.0, 1.895e-07, -1.0, 0.0, 1.895e-07, -1.0, 0.0, 1.895e-07, -1.0, 0.0, -3.791e-07, 1.0, 0.0, -3.791e-07, 1.0, 0.0, -3.791e-07, 1.0, 0.0, -3.791e-07, 1.0, 0.0, -9.125e-08, 0.0, 1.0, -9.125e-08, 0.0, 1.0, -9.125e-08, 0.0, 1.0, -9.125e-08, 0.0, 1.0, 1.0, 0.0, 0.0, 1.0, 0.0, 0.0, 1.0, 0.0, 0.0, 1.0, 0.0, 0.0, 6.616e-08, 0.0, -1.0, 6.616e-08, 0.0, -1.0, 6.616e-08, 0.0, -1.0, 6.616e-08, 0.0, -1.0, -1.0, 0.0, -4.633e-08, -1.0, 0.0, -4.633e-08, -1.0, 0.0, -4.633e-08, -1.0, 0.0, -4.633e-08, 5.054e-07, -1.0, 0.0, 5.054e-07, -1.0, 0.0, 5.054e-07, -1.0, 0.0, 5.054e-07, -1.0, 0.0, -3.791e-07, 1.0, -4.911e-08, -3.791e-07, 1.0, -4.911e-08, -3.791e-07, 1.0, -4.911e-08, -3.791e-07, 1.0, -4.911e-08, -9.125e-08, -3.615e-14, 1.0, -9.125e-08, -3.615e-14, 1.0, -9.125e-08, -3.615e-14, 1.0, -9.125e-08, -3.615e-14, 1.0, 1.0, 1.779e-06, -6.95e-08, 1.0, 1.779e-06, -6.95e-08, 1.0, 1.779e-06, -6.95e-08, 1.0, 1.779e-06, -6.95e-08, 6.616e-08, 1.325e-13, -1.0, 6.616e-08, 1.325e-13, -1.0, 6.616e-08, 1.325e-13, -1.0, 6.616e-08, 1.325e-13, -1.0, -1.0, 0.0, -4.633e-08, -1.0, 0.0, -4.633e-08, -1.0, 0.0, -4.633e-08, -1.0, 0.0, -4.633e-08, 1.0, 6.322e-07, 0.0, 1.0, 6.322e-07, 0.0, 1.0, 6.322e-07, 0.0, 1.0, 6.322e-07, 0.0, -1.0, -6.546e-07, -4.763e-08, -1.0, -6.546e-07, -4.763e-08, -1.0, -6.546e-07, -4.763e-08, -1.0, -6.546e-07, -4.763e-08, -1.0, -6.546e-07, -4.763e-08, -6.464e-07, -5.024e-13, 1.0, -6.464e-07, -5.024e-13, 1.0, -6.464e-07, -5.024e-13, 1.0, -6.464e-07, -5.024e-13, 1.0, 1.193e-06, -1.0, 4.25e-09, 1.193e-06, -1.0, 4.25e-09, 1.193e-06, -1.0, 4.25e-09, 1.193e-06, -1.0, 4.25e-09, 1.193e-06, -1.0, 4.25e-09, -1.23e-08, 0.0, -1.0, -1.23e-08, 0.0, -1.0, -1.23e-08, 0.0, -1.0, -1.23e-08, 0.0, -1.0, -1.23e-08, 0.0, -1.0, 0.0, 1.0, 0.0, 0.0, 1.0, 0.0, 0.0, 1.0, 0.0, 0.0, 1.0, 0.0, 0.5774, 0.5773, 0.5774, 0.5774, 0.5773, 0.5774, 0.5774, 0.5773, 0.5774, 0.7071, 0.7071, 0.0, 0.7071, 0.7071, 0.0, 0.7071, 0.7071, 0.0, 0.7071, 0.7071, 0.0, 0.7071, 4.284e-07, 0.7071, 0.7071, 4.284e-07, 0.7071, 0.7071, 4.284e-07, 0.7071, 0.7071, 4.284e-07, 0.7071, 0.0, 0.7071, 0.7071, 0.0, 0.7071, 0.7071, 0.0, 0.7071, 0.7071, 0.0, 0.7071, 0.7071])] * 3)])
me_mesh_037 = bpy.data.meshes.new('Mesh.037')
me_mesh_037.from_pydata([(-28.82, 76.65, 43.95), (30.16, 76.65, 43.95), (-28.82, 76.65, -39.98), (30.16, 76.65, -39.98), (-28.82, 88.5, 43.95), (30.16, 88.5, 43.95), (-28.82, 88.5, -39.98), (30.16, 88.5, -39.98), (-26.43, 88.5, 41.57), (27.77, 88.5, 41.57), (27.77, 88.5, -37.6), (-26.43, 88.5, -37.6), (-26.43, 78.06, 41.57), (27.77, 78.06, 41.57), (27.77, 78.06, -37.6), (-26.43, 78.06, -37.6), (-30.59, 74.39, 43.95), (31.93, 74.39, 43.95), (31.93, 89.03, 43.95), (-30.59, 89.03, 43.95), (-30.59, 74.39, 45.05), (31.93, 74.39, 45.05), (31.93, 89.03, 45.05), (-30.59, 89.03, 45.05)], [], [(0, 2, 3, 1), (12, 13, 14, 15), (20, 21, 22, 23), (1, 3, 7, 5), (3, 2, 6, 7), (2, 0, 4, 6), (4, 5, 9, 8), (5, 7, 10, 9), (7, 6, 11, 10), (6, 4, 8, 11), (8, 9, 13, 12), (9, 10, 14, 13), (10, 11, 15, 14), (11, 8, 12, 15), (0, 1, 17, 16), (1, 5, 18, 17), (5, 4, 19, 18), (4, 0, 16, 19), (16, 17, 21, 20), (17, 18, 22, 21), (18, 19, 23, 22), (19, 16, 20, 23)])
me_mesh_037.polygons.foreach_set('use_smooth', [True] * 22)
_k = set([(0, 1), (0, 2), (0, 4), (1, 3), (1, 5), (2, 3), (2, 6), (3, 7), (4, 5), (4, 6), (5, 7), (6, 7), (8, 9), (8, 11), (8, 12), (9, 10), (9, 13), (10, 11), (10, 14), (11, 15), (12, 13), (12, 15), (13, 14), (14, 15), (16, 17), (16, 19), (16, 20), (17, 18), (17, 21), (18, 19), (18, 22), (19, 23), (20, 21), (20, 23), (21, 22), (22, 23)])
me_mesh_037.attributes.new('sharp_edge', 'BOOLEAN', 'EDGE').data.foreach_set('value', [ (min(e.vertices), max(e.vertices)) in _k for e in me_mesh_037.edges])
_uv = me_mesh_037.uv_layers.new(name='UVChannel_1')
_uv.uv.foreach_set('vector', [0.623, 0.7503, 0.7011, 0.7503, 0.7011, 0.842, 0.623, 0.842, 0.7468, 0.4202, 0.7468, 0.5057, 0.6748, 0.5057, 0.6748, 0.4202, 0.183, 0.3548, 0.183, 0.2589, 0.2021, 0.2589, 0.2021, 0.3548, 0.7185, 0.7558, 0.7185, 0.834, 0.7078, 0.834, 0.7078, 0.7558, 0.7987, 0.142, 0.7987, 0.2337, 0.788, 0.2337, 0.788, 0.142, 0.7297, 0.7558, 0.7297, 0.834, 0.719, 0.834, 0.719, 0.7558, 0.7813, 0.7503, 0.7813, 0.842, 0.7782, 0.8389, 0.7782, 0.7534, 0.7813, 0.842, 0.7031, 0.842, 0.7062, 0.8389, 0.7782, 0.8389, 0.7031, 0.842, 0.7031, 0.7503, 0.7062, 0.7534, 0.7062, 0.8389, 0.7031, 0.7503, 0.7813, 0.7503, 0.7782, 0.7534, 0.7062, 0.7534, 0.8022, 0.2086, 0.8022, 0.1231, 0.811, 0.1231, 0.811, 0.2086, 0.7395, 0.8277, 0.7395, 0.7558, 0.7484, 0.7558, 0.7484, 0.8277, 0.7833, 0.8358, 0.7833, 0.7503, 0.7922, 0.7503, 0.7922, 0.8358, 0.7302, 0.8277, 0.7302, 0.7558, 0.739, 0.7558, 0.739, 0.8277, 0.6132, 0.7485, 0.5215, 0.7485, 0.5192, 0.7456, 0.6155, 0.7456, 0.5215, 0.7485, 0.5215, 0.7592, 0.5192, 0.7599, 0.5192, 0.7456, 0.5215, 0.7592, 0.6132, 0.7592, 0.6155, 0.7599, 0.5192, 0.7599, 0.6132, 0.7592, 0.6132, 0.7485, 0.6155, 0.7456, 0.6155, 0.7599, 0.2882, 0.5024, 0.2882, 0.406, 0.2896, 0.406, 0.2896, 0.5024, 0.5568, 0.7525, 0.5425, 0.7525, 0.5425, 0.751, 0.5568, 0.751, 0.1467, 0.5381, 0.243, 0.5381, 0.243, 0.5395, 0.1467, 0.5395, 0.5425, 0.7491, 0.5568, 0.7491, 0.5568, 0.7506, 0.5425, 0.7506])
me_mesh_037.materials.append(mat_table_texture_set_1_002)
me_mesh_037.use_remesh_fix_poles = True
me_mesh_037.use_remesh_preserve_attributes = False
me_mesh_037.update()
me_mesh_037.normals_split_custom_set([tuple(v) for v in zip(*[iter([5.88e-15, -1.0, -1.973e-07, 5.88e-15, -1.0, -1.973e-07, 5.88e-15, -1.0, -1.973e-07, 5.88e-15, -1.0, -1.973e-07, 0.0, 1.0, 1.138e-07, 0.0, 1.0, 1.138e-07, 0.0, 1.0, 1.138e-07, 0.0, 1.0, 1.138e-07, 0.0, -2.604e-07, 1.0, 0.0, -2.604e-07, 1.0, 0.0, -2.604e-07, 1.0, 0.0, -2.604e-07, 1.0, 1.0, 0.0, 0.0, 1.0, 0.0, 0.0, 1.0, 0.0, 0.0, 1.0, 0.0, 0.0, 8.739e-08, 0.0, -1.0, 8.739e-08, 0.0, -1.0, 8.739e-08, 0.0, -1.0, 8.739e-08, 0.0, -1.0, -1.0, 0.0, 0.0, -1.0, 0.0, 0.0, -1.0, 0.0, 0.0, -1.0, 0.0, 0.0, 0.0, 1.0, -1.692e-06, -7.486e-14, 1.0, -1.692e-06, -7.486e-14, 1.0, -1.692e-06, 0.0, 1.0, -1.692e-06, -7.486e-14, 1.0, -1.692e-06, -7.486e-14, 1.0, 1.177e-07, -7.486e-14, 1.0, 1.177e-07, -7.486e-14, 1.0, -1.692e-06, -7.486e-14, 1.0, 1.177e-07, 0.0, 1.0, 1.177e-07, 0.0, 1.0, 1.177e-07, -7.486e-14, 1.0, 1.177e-07, 0.0, 1.0, 1.177e-07, 0.0, 1.0, -1.692e-06, 0.0, 1.0, -1.692e-06, 0.0, 1.0, 1.177e-07, 0.0, 3.656e-07, -1.0, 0.0, 3.656e-07, -1.0, 0.0, 3.656e-07, -1.0, 0.0, 3.656e-07, -1.0, -1.0, 0.0, 0.0, -1.0, 0.0, 0.0, -1.0, 0.0, 0.0, -1.0, 0.0, 0.0, 0.0, 0.0, 1.0, 0.0, 0.0, 1.0, 0.0, 0.0, 1.0, 0.0, 0.0, 1.0, 1.0, 0.0, 0.0, 1.0, 0.0, 0.0, 1.0, 0.0, 0.0, 1.0, 0.0, 0.0, 2.607e-05, 1.84e-05, -1.0, -2.607e-05, 1.84e-05, -1.0, -2.087e-05, 2.244e-05, -1.0, 2.087e-05, 2.244e-05, -1.0, -2.607e-05, 1.84e-05, -1.0, -1.961e-05, -9.457e-05, -1.0, -4.026e-05, -2.923e-05, -1.0, -2.087e-05, 2.244e-05, -1.0, -1.961e-05, -9.457e-05, -1.0, 1.961e-05, -9.457e-05, -1.0, 4.026e-05, -2.923e-05, -1.0, -4.026e-05, -2.923e-05, -1.0, 1.961e-05, -9.457e-05, -1.0, 2.607e-05, 1.84e-05, -1.0, 2.087e-05, 2.244e-05, -1.0, 4.026e-05, -2.923e-05, -1.0, 0.0, -1.0, 0.0, 0.0, -1.0, 0.0, 0.0, -1.0, 0.0, 0.0, -1.0, 0.0, 1.0, -1.764e-08, 0.0, 1.0, -1.764e-08, 0.0, 1.0, -1.764e-08, 0.0, 1.0, -1.764e-08, 0.0, 0.0, 1.0, 0.0, 0.0, 1.0, 0.0, 0.0, 1.0, 0.0, 0.0, 1.0, 0.0, -1.0, -9.811e-08, 0.0, -1.0, -9.811e-08, 0.0, -1.0, -9.811e-08, 0.0, -1.0, -9.811e-08, 0.0])] * 3)])

# ---- objects
ob_light = bpy.data.objects.new('Light', light_light)
ob_camera = bpy.data.objects.new('Camera', cam_camera)
ob_drawer_2 = bpy.data.objects.new('Drawer 2', me_mesh_033)
ob_drawer_2_001 = bpy.data.objects.new('Drawer 2.001', me_mesh_034)
ob_drawer_2_002 = bpy.data.objects.new('Drawer 2.002', me_mesh_035)
ob_drawer_2_003 = bpy.data.objects.new('Drawer 2.003', me_mesh_036)
ob_drawer_2_004 = bpy.data.objects.new('Drawer 2.004', me_mesh_037)

# ---- transforms, parenting, visibility, modifiers, constraints
ob_light.location = (4.076, 1.005, 5.904)
ob_light.rotation_euler = (0.6503, 0.05522, 1.866)
ob_light.lock_rotations_4d = False
ob_light.empty_display_type = 'ARROWS'
ob_light.color = (0.0, 0.0, 0.0, 0.0)
ob_light.lineart.crease_threshold = 0.0
ob_camera.location = (7.359, -6.926, 4.958)
ob_camera.rotation_euler = (1.109, 0.0, 0.8149)
ob_camera.lock_rotations_4d = False
ob_camera.empty_display_type = 'ARROWS'
ob_camera.color = (0.0, 0.0, 0.0, 0.0)
ob_camera.display_type = 'WIRE'
ob_camera.lineart.crease_threshold = 0.0
ob_drawer_2.location = (0.0, 0.0, 0.0)
ob_drawer_2.rotation_euler = (1.571, -0.0, 0.0)
ob_drawer_2.scale = (0.01, 0.01, 0.01)
ob_drawer_2.color = (0.8, 0.8, 0.8, 1.0)
ob_drawer_2_001.location = (0.0, 0.0, 0.0)
ob_drawer_2_001.rotation_euler = (1.571, -0.0, 0.0)
ob_drawer_2_001.scale = (0.01, 0.01, 0.01)
ob_drawer_2_001.color = (0.8, 0.8, 0.8, 1.0)
ob_drawer_2_002.location = (0.0, 0.0, 0.0)
ob_drawer_2_002.rotation_euler = (1.571, -0.0, 0.0)
ob_drawer_2_002.scale = (0.01, 0.01, 0.01)
ob_drawer_2_002.color = (0.8, 0.8, 0.8, 1.0)
ob_drawer_2_003.location = (0.0, 0.0, 0.0)
ob_drawer_2_003.rotation_euler = (1.571, -0.0, 0.0)
ob_drawer_2_003.scale = (0.01, 0.01, 0.01)
ob_drawer_2_003.color = (0.8, 0.8, 0.8, 1.0)
ob_drawer_2_004.location = (0.0, 0.0, 0.0)
ob_drawer_2_004.rotation_euler = (1.571, -0.0, 0.0)
ob_drawer_2_004.scale = (0.01, 0.01, 0.01)
ob_drawer_2_004.color = (0.8, 0.8, 0.8, 1.0)

# ---- collection membership
col_collection.objects.link(ob_light)
col_collection.objects.link(ob_camera)
col_collection.objects.link(ob_drawer_2)
col_collection.objects.link(ob_drawer_2_001)
col_collection.objects.link(ob_drawer_2_002)
col_collection.objects.link(ob_drawer_2_003)
col_collection.objects.link(ob_drawer_2_004)

# ---- scene / render settings (as saved in the file)
scene.camera = ob_camera
scene.frame_start = 1; scene.frame_end = 250; scene.frame_set(1)
scene.render.engine = 'BLENDER_EEVEE_NEXT'
scene.render.fps = 30
scene.cycles.sampling_pattern = 'TABULATED_SOBOL'
scene.cycles.use_light_tree = False
scene.view_settings.view_transform = 'Filmic'
bpy.context.view_layer.update()
